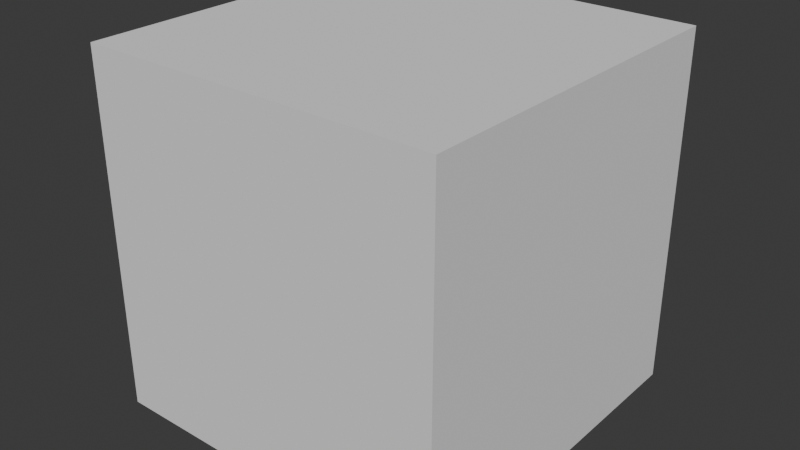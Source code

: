 # Source: NFTBlock.blend  (saved by Blender 4.0.36; exported with 4.5.12 LTS)
import bpy
from mathutils import Matrix  # noqa: F401  (used for matrix-valued properties, if any)

bpy.ops.wm.read_factory_settings(use_empty=True)
scene = bpy.context.scene
scene.name = 'Scene'

# ---- world
world_world = bpy.data.worlds.new('World'); scene.world = world_world
world_world.use_nodes = True; world_world.node_tree.nodes.clear()
_N = world_world.node_tree.nodes; _L = world_world.node_tree.links
n0 = _N.new('ShaderNodeOutputWorld'); n0.name = 'World Output'; n0.location = (300, 300)
n1 = _N.new('ShaderNodeBackground'); n1.name = 'Background'; n1.location = (10, 300)
n1.inputs[0].default_value = (0.05088, 0.05088, 0.05088, 1.0)
_L.new(n1.outputs[0], n0.inputs[0])
n0.is_active_output = True
world_world.color = (0.05088, 0.05088, 0.05088)
world_world.use_sun_shadow = False
world_world.sun_shadow_jitter_overblur = 0.0

# ---- meshes
me_cube_001 = bpy.data.meshes.new('Cube.001')
me_cube_001.from_pydata([(-1.0, -1.0, -1.0), (-1.0, -1.0, 1.0), (-1.0, 1.0, -1.0), (-1.0, 1.0, 1.0), (1.0, -1.0, -1.0), (1.0, -1.0, 1.0), (1.0, 1.0, -1.0), (1.0, 1.0, 1.0)], [], [(0, 1, 3, 2), (2, 3, 7, 6), (6, 7, 5, 4), (4, 5, 1, 0), (2, 6, 4, 0), (7, 3, 1, 5)])
_uv = me_cube_001.uv_layers.new(name='UVMap')
_uv.uv.foreach_set('vector', [0.375, 0.0, 0.625, 0.0, 0.625, 0.25, 0.375, 0.25, 0.375, 0.25, 0.625, 0.25, 0.625, 0.5, 0.375, 0.5, 0.375, 0.5, 0.625, 0.5, 0.625, 0.75, 0.375, 0.75, 0.375, 0.75, 0.625, 0.75, 0.625, 1.0, 0.375, 1.0, 0.125, 0.5, 0.375, 0.5, 0.375, 0.75, 0.125, 0.75, 0.625, 0.5, 0.875, 0.5, 0.875, 0.75, 0.625, 0.75])
me_cube_001.update()

# ---- objects
ob_nftblock = bpy.data.objects.new('NFTBlock', me_cube_001)

# ---- transforms, parenting, visibility, modifiers, constraints
ob_nftblock.location = (0.0, 0.0, 0.0)

# ---- collection membership
scene.collection.objects.link(ob_nftblock)

# ---- scene / render settings (as saved in the file)
scene.frame_start = 1; scene.frame_end = 250; scene.frame_set(1)
scene.render.engine = 'BLENDER_EEVEE_NEXT'
scene.cycles.sampling_pattern = 'TABULATED_SOBOL'
bpy.context.view_layer.update()

# ---- added for rendering (the .blend has no active camera and no usable light): camera, sun
cam_auto = bpy.data.cameras.new('AutoCamera')
cam_auto.lens = 50.0
cam_auto.sensor_width = 36.0
cam_auto.clip_end = 1000.0
ob_auto_camera = bpy.data.objects.new('AutoCamera', cam_auto)
scene.collection.objects.link(ob_auto_camera)
ob_auto_camera.location = (3.20507, -3.84609, 2.56406)
ob_auto_camera.rotation_euler = (1.09748, -7.21219e-08, 0.694738)
scene.camera = ob_auto_camera
light_auto_sun = bpy.data.lights.new('AutoSun', 'SUN')
light_auto_sun.energy = 3.0
light_auto_sun.angle = 0.0523599
ob_auto_sun = bpy.data.objects.new('AutoSun', light_auto_sun)
scene.collection.objects.link(ob_auto_sun)
ob_auto_sun.rotation_euler = (0.872665, 0.174533, 0.523599)
bpy.context.view_layer.update()
